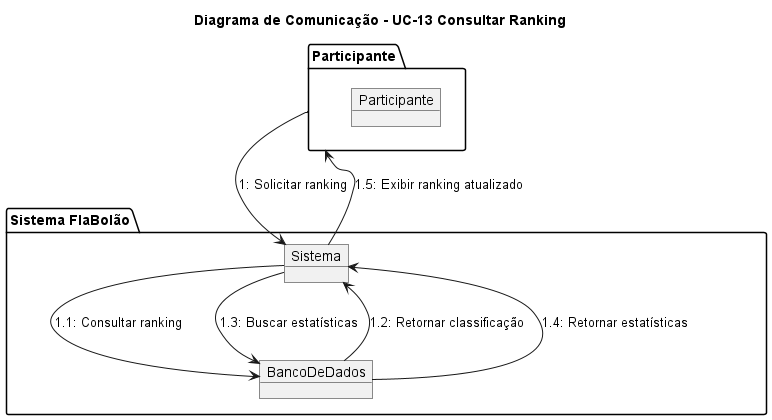

The diagram above was rendered by PlantUML. Its source (embedded in the PNG):
@startuml

title Diagrama de Comunicação - UC-13 Consultar Ranking

package "Participante" {
    object Participante
}

package "Sistema FlaBolão" {
    object Sistema
    object BancoDeDados
}

Participante --> Sistema : 1: Solicitar ranking

Sistema --> BancoDeDados : 1.1: Consultar ranking

BancoDeDados --> Sistema : 1.2: Retornar classificação

Sistema --> BancoDeDados : 1.3: Buscar estatísticas

BancoDeDados --> Sistema : 1.4: Retornar estatísticas

Sistema --> Participante : 1.5: Exibir ranking atualizado

@enduml